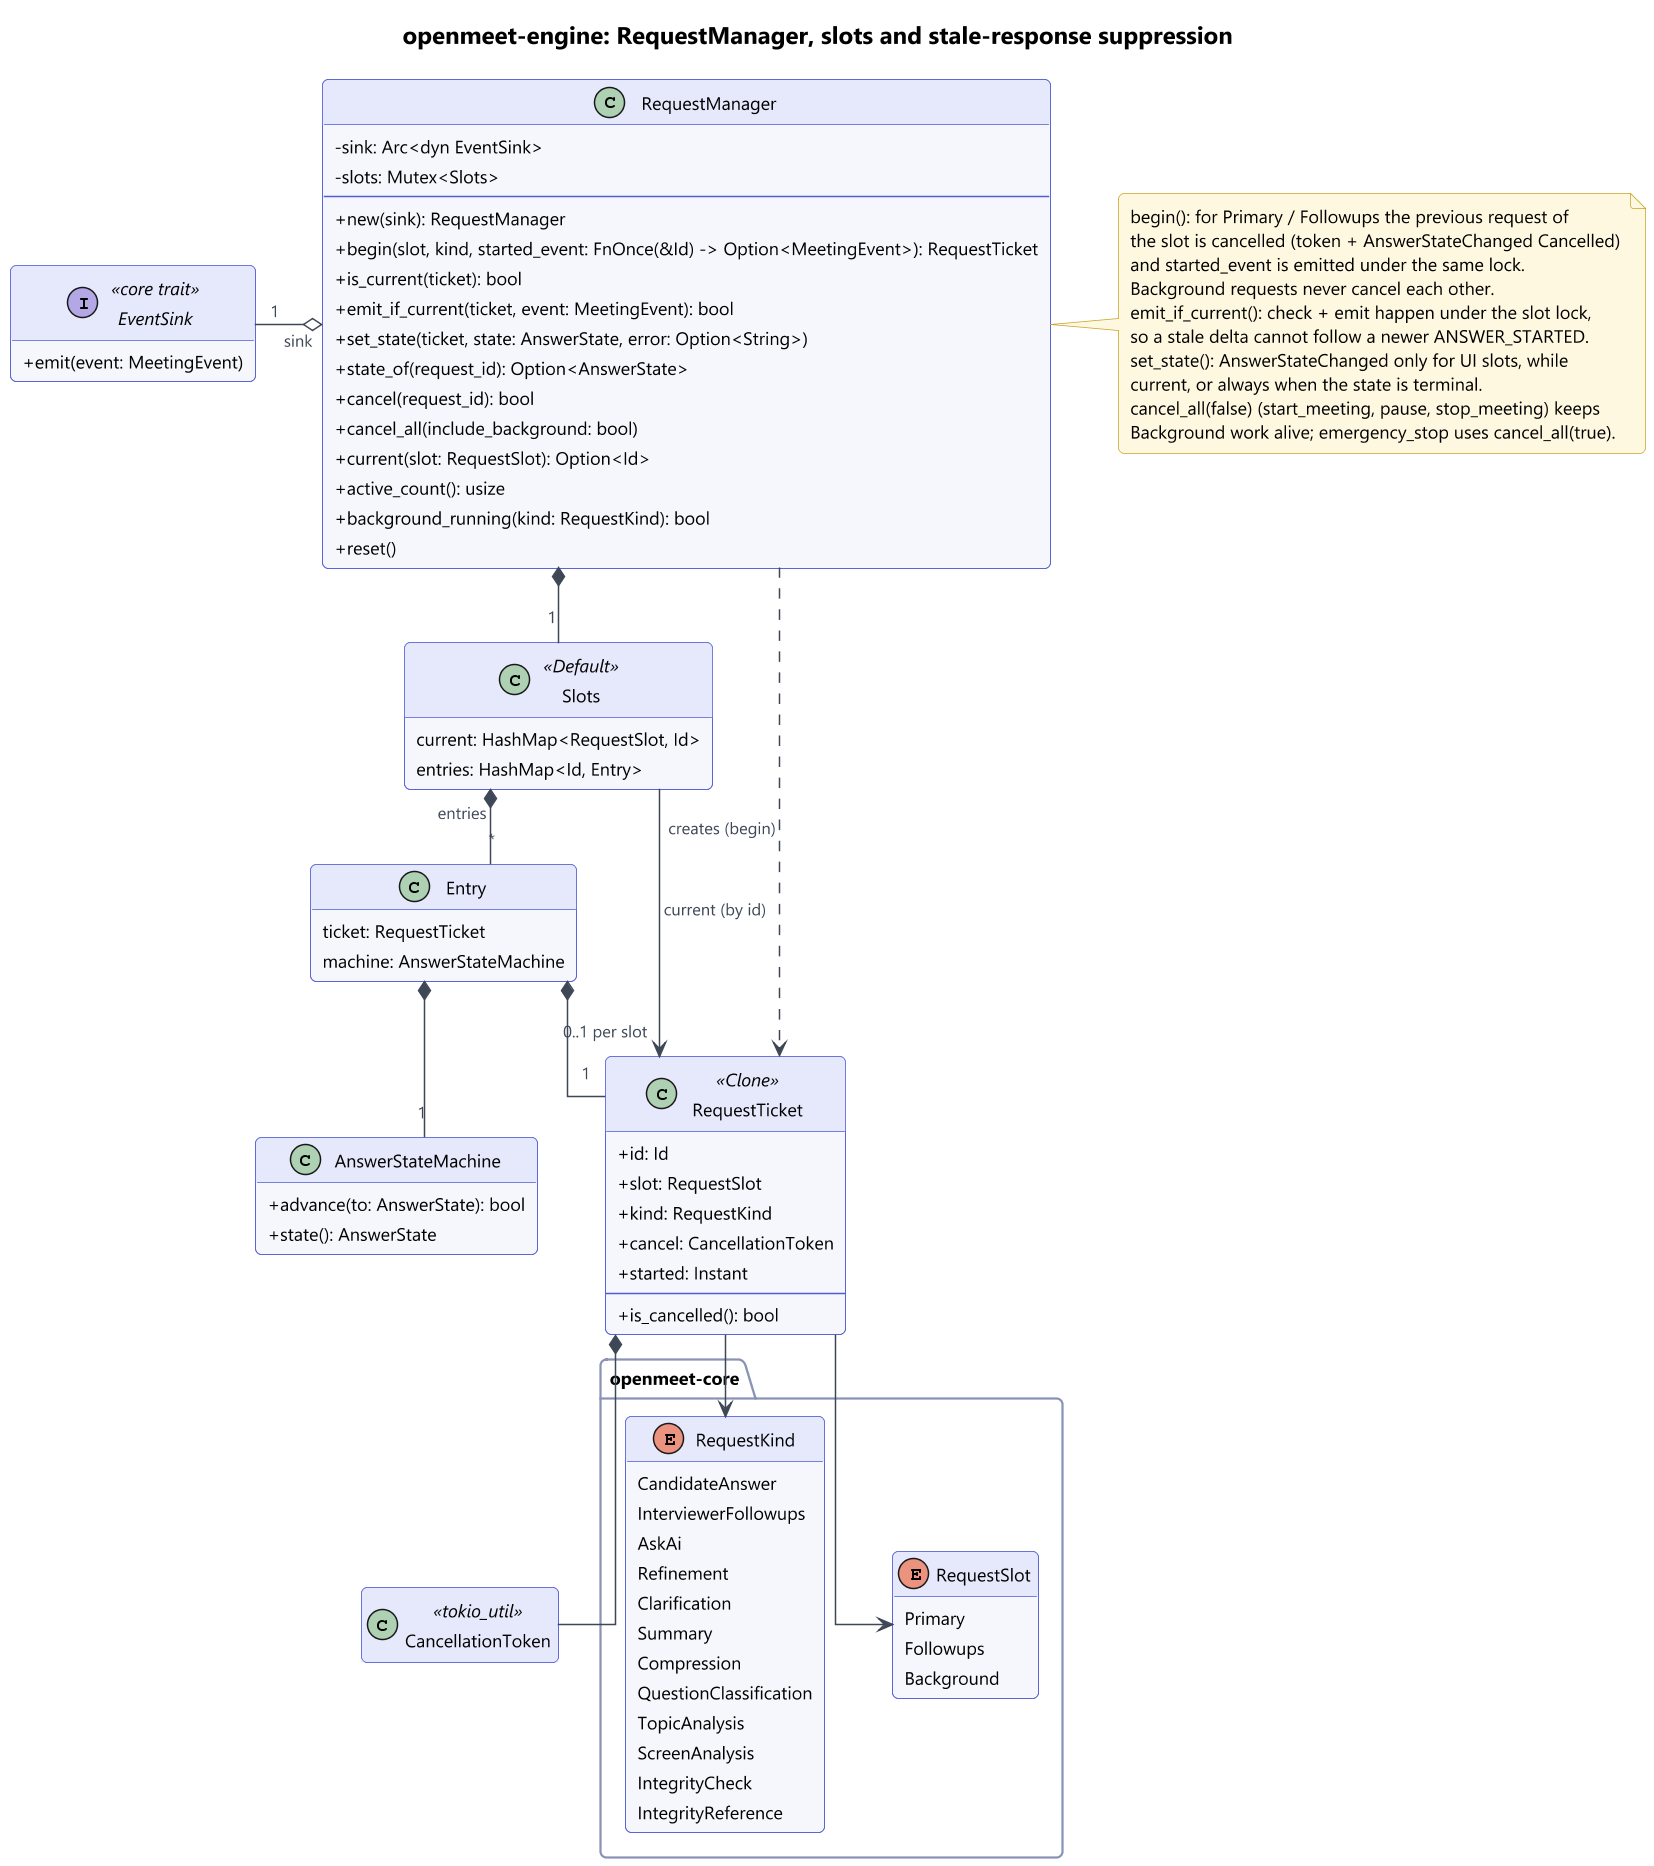

The diagram above was rendered by PlantUML. Its source (embedded in the PNG):
@startuml
!include ../../../_style.iuml
' Derived from: crates/openmeet-engine/src/requests.rs (RequestTicket, Entry, Slots, RequestManager),
' state.rs (AnswerStateMachine), engine.rs (Inner.requests, cancel_request, active_request_count),
' crates/openmeet-core/src/types.rs (RequestSlot, RequestKind, AnswerState), events.rs (EventSink).
title openmeet-engine: RequestManager, slots and stale-response suppression

hide empty members
skinparam linetype ortho
skinparam nodesep 45
skinparam ranksep 50

class RequestManager {
  - sink: Arc<dyn EventSink>
  - slots: Mutex<Slots>
  --
  + new(sink): RequestManager
  + begin(slot, kind, started_event: FnOnce(&Id) -> Option<MeetingEvent>): RequestTicket
  + is_current(ticket): bool
  + emit_if_current(ticket, event: MeetingEvent): bool
  + set_state(ticket, state: AnswerState, error: Option<String>)
  + state_of(request_id): Option<AnswerState>
  + cancel(request_id): bool
  + cancel_all(include_background: bool)
  + current(slot: RequestSlot): Option<Id>
  + active_count(): usize
  + background_running(kind: RequestKind): bool
  + reset()
}

class Slots <<Default>> {
  current: HashMap<RequestSlot, Id>
  entries: HashMap<Id, Entry>
}

class Entry {
  ticket: RequestTicket
  machine: AnswerStateMachine
}

class RequestTicket <<Clone>> {
  + id: Id
  + slot: RequestSlot
  + kind: RequestKind
  + cancel: CancellationToken
  + started: Instant
  --
  + is_cancelled(): bool
}

class AnswerStateMachine {
  + advance(to: AnswerState): bool
  + state(): AnswerState
}

package "openmeet-core" #FFFFFF {
  enum RequestSlot {
    Primary
    Followups
    Background
  }
  enum RequestKind {
    CandidateAnswer
    InterviewerFollowups
    AskAi
    Refinement
    Clarification
    Summary
    Compression
    QuestionClassification
    TopicAnalysis
    ScreenAnalysis
    IntegrityCheck
    IntegrityReference
  }
}
interface EventSink <<core trait>> {
  + emit(event: MeetingEvent)
}

class CancellationToken <<tokio_util>>

RequestManager *-- "1" Slots
RequestManager o-left- "1" EventSink : sink
Slots *-- "*" Entry : entries
Slots --> "0..1 per slot" RequestTicket : current (by id)
Entry *-- "1" RequestTicket
Entry *-- "1" AnswerStateMachine
RequestTicket --> RequestSlot
RequestTicket --> RequestKind
RequestTicket *-- CancellationToken
RequestManager ..> RequestTicket : creates (begin)

note right of RequestManager
  begin(): for Primary / Followups the previous request of
  the slot is cancelled (token + AnswerStateChanged Cancelled)
  and started_event is emitted under the same lock.
  Background requests never cancel each other.
  emit_if_current(): check + emit happen under the slot lock,
  so a stale delta cannot follow a newer ANSWER_STARTED.
  set_state(): AnswerStateChanged only for UI slots, while
  current, or always when the state is terminal.
  cancel_all(false) (start_meeting, pause, stop_meeting) keeps
  Background work alive; emergency_stop uses cancel_all(true).
end note
@enduml